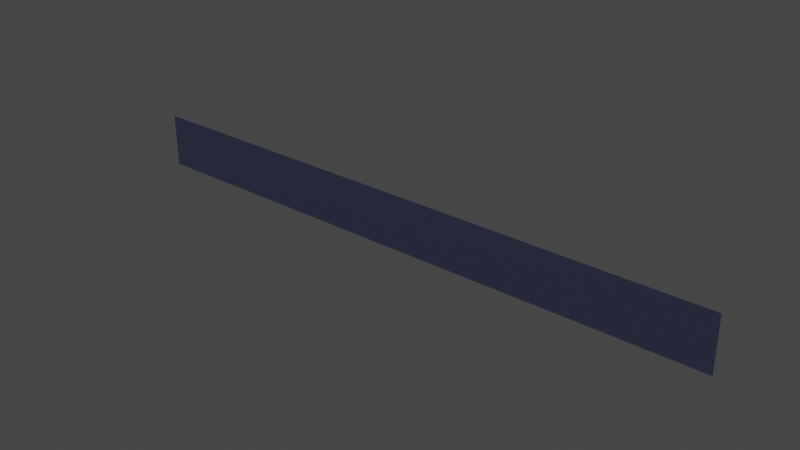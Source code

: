 # Source: porte3.blend  (saved by Blender 2.82.7; exported with 4.5.12 LTS)
import bpy
from mathutils import Matrix  # noqa: F401  (used for matrix-valued properties, if any)

bpy.ops.wm.read_factory_settings(use_empty=True)
scene = bpy.context.scene
scene.name = 'Scene'

# ---- materials (node trees are filled in below, after node groups)
mat_porte = bpy.data.materials.new('Porte')
mat_porte.use_transparent_shadow = False
mat_porte.diffuse_color = (0.02811, 0.03212, 0.05771, 1.0)
mat_porte.roughness = 0.6761
mat_porte.specular_intensity = 0.08955

# ---- material node trees

# ---- world
world_world = bpy.data.worlds.new('World'); scene.world = world_world
world_world.use_nodes = True; world_world.node_tree.nodes.clear()
_N = world_world.node_tree.nodes; _L = world_world.node_tree.links
n0 = _N.new('ShaderNodeOutputWorld'); n0.name = 'World Output'; n0.location = (300, 300)
n1 = _N.new('ShaderNodeBackground'); n1.name = 'Background'; n1.location = (10, 300)
n1.inputs[0].default_value = (0.05088, 0.05088, 0.05088, 1.0)
_L.new(n1.outputs[0], n0.inputs[0])
n0.is_active_output = True
world_world.color = (0.05088, 0.05088, 0.05088)
world_world.use_sun_shadow = False
world_world.sun_shadow_jitter_overblur = 0.0

# ---- meshes
me_cylinder_021 = bpy.data.meshes.new('Cylinder.021')
me_cylinder_021.from_pydata([(-8.8, -0.09983, 0.000531), (8.804, 0.09829, 0.0002036), (8.803, -0.09983, 0.000531), (-8.807, 0.1014, -0.001266)], [], [(1, 2, 0, 3)])
_uv = me_cylinder_021.uv_layers.new(name='UVMap')
_uv.uv.foreach_set('vector', [0.0, 0.0, 0.0, 0.0, 0.0, 0.0, 0.0, 0.0])
me_cylinder_021.materials.append(mat_porte)
me_cylinder_021.use_remesh_fix_poles = True
me_cylinder_021.use_remesh_preserve_attributes = False
me_cylinder_021.use_mirror_vertex_groups = False
me_cylinder_021.update()

# ---- objects
ob_porte2 = bpy.data.objects.new('Porte2', me_cylinder_021)

# ---- transforms, parenting, visibility, modifiers, constraints
ob_porte2.location = (0.0, 0.0, 0.0)
ob_porte2.rotation_euler = (-1.571, -0.0, 3.142)
ob_porte2.scale = (1.0, 7.936, 7.936)
ob_porte2.lineart.crease_threshold = 0.0

# ---- collection membership
scene.collection.objects.link(ob_porte2)

# ---- scene / render settings (as saved in the file)
scene.frame_start = 1; scene.frame_end = 250; scene.frame_set(1)
scene.render.engine = 'BLENDER_EEVEE_NEXT'
scene.cycles.use_denoising = False
scene.cycles.samples = 128
scene.cycles.sampling_pattern = 'TABULATED_SOBOL'
scene.cycles.use_adaptive_sampling = False
scene.cycles.use_light_tree = False
scene.view_settings.view_transform = 'Filmic'
bpy.context.view_layer.update()

# ---- added for rendering (the .blend has no active camera and no usable light): camera, sun
cam_auto = bpy.data.cameras.new('AutoCamera')
cam_auto.lens = 50.0
cam_auto.sensor_width = 36.0
cam_auto.clip_end = 1000.0
ob_auto_camera = bpy.data.objects.new('AutoCamera', cam_auto)
scene.collection.objects.link(ob_auto_camera)
ob_auto_camera.location = (16.3621, -19.6301, 13.0825)
ob_auto_camera.rotation_euler = (1.09748, -7.21219e-08, 0.694738)
scene.camera = ob_auto_camera
light_auto_sun = bpy.data.lights.new('AutoSun', 'SUN')
light_auto_sun.energy = 3.0
light_auto_sun.angle = 0.0523599
ob_auto_sun = bpy.data.objects.new('AutoSun', light_auto_sun)
scene.collection.objects.link(ob_auto_sun)
ob_auto_sun.rotation_euler = (0.872665, 0.174533, 0.523599)
bpy.context.view_layer.update()

